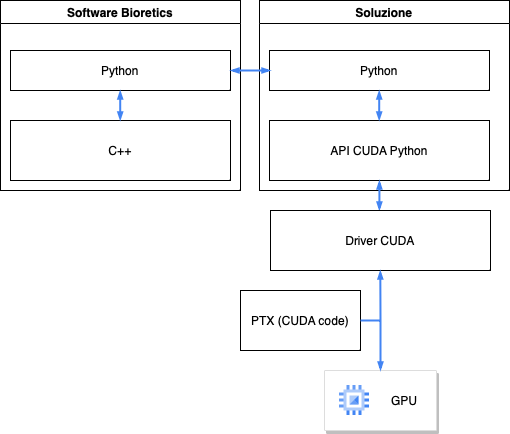

The diagram above was exported from draw.io. Its source (the exported page's mxGraphModel, read from the mxfile embedded in the PNG):
<mxGraphModel dx="440" dy="720" grid="1" gridSize="10" guides="1" tooltips="1" connect="1" arrows="1" fold="1" page="1" pageScale="1" pageWidth="827" pageHeight="1169" math="0" shadow="0">
  <root>
    <mxCell id="0" />
    <mxCell id="1" parent="0" />
    <mxCell id="veVcfd1x2OE7p0ytnwbs-2" value="C++" style="rounded=0;whiteSpace=wrap;html=1;" parent="1" vertex="1">
      <mxGeometry x="40" y="180" width="220" height="60" as="geometry" />
    </mxCell>
    <mxCell id="veVcfd1x2OE7p0ytnwbs-5" value="Software Bioretics" style="swimlane;whiteSpace=wrap;html=1;" parent="1" vertex="1">
      <mxGeometry x="30" y="60" width="240" height="190" as="geometry" />
    </mxCell>
    <mxCell id="veVcfd1x2OE7p0ytnwbs-1" value="Python" style="rounded=0;whiteSpace=wrap;html=1;" parent="veVcfd1x2OE7p0ytnwbs-5" vertex="1">
      <mxGeometry x="10" y="50" width="220" height="40" as="geometry" />
    </mxCell>
    <mxCell id="veVcfd1x2OE7p0ytnwbs-11" value="" style="edgeStyle=orthogonalEdgeStyle;fontSize=12;html=1;endArrow=blockThin;endFill=1;rounded=0;strokeWidth=2;endSize=4;startSize=4;dashed=0;strokeColor=#4284F3;startArrow=blockThin;startFill=1;" parent="veVcfd1x2OE7p0ytnwbs-5" edge="1">
      <mxGeometry width="100" relative="1" as="geometry">
        <mxPoint x="119.71000000000001" y="120" as="sourcePoint" />
        <mxPoint x="119.71000000000001" y="90" as="targetPoint" />
      </mxGeometry>
    </mxCell>
    <mxCell id="veVcfd1x2OE7p0ytnwbs-6" value="" style="strokeColor=#dddddd;shadow=1;strokeWidth=1;rounded=1;absoluteArcSize=1;arcSize=2;" parent="1" vertex="1">
      <mxGeometry x="354" y="430" width="112" height="60" as="geometry" />
    </mxCell>
    <mxCell id="veVcfd1x2OE7p0ytnwbs-7" value="&lt;font color=&quot;#000000&quot;&gt;GPU&lt;/font&gt;" style="editableCssRules=.*;html=1;fontColor=#999999;shape=image;verticalLabelPosition=middle;labelBackgroundColor=#ffffff;verticalAlign=middle;labelPosition=right;align=left;spacingLeft=20;part=1;points=[];imageAspect=0;image=data:image/svg+xml,(base64 omitted: 880 chars);" parent="veVcfd1x2OE7p0ytnwbs-6" vertex="1">
      <mxGeometry width="30" height="30" relative="1" as="geometry">
        <mxPoint x="15" y="15" as="offset" />
      </mxGeometry>
    </mxCell>
    <mxCell id="veVcfd1x2OE7p0ytnwbs-9" value="Soluzione" style="swimlane;whiteSpace=wrap;html=1;" parent="1" vertex="1">
      <mxGeometry x="289" y="60" width="250" height="190" as="geometry" />
    </mxCell>
    <mxCell id="veVcfd1x2OE7p0ytnwbs-8" value="Python" style="rounded=0;whiteSpace=wrap;html=1;" parent="veVcfd1x2OE7p0ytnwbs-9" vertex="1">
      <mxGeometry x="10" y="50" width="220" height="40" as="geometry" />
    </mxCell>
    <mxCell id="veVcfd1x2OE7p0ytnwbs-10" value="API CUDA Python" style="rounded=0;whiteSpace=wrap;html=1;" parent="veVcfd1x2OE7p0ytnwbs-9" vertex="1">
      <mxGeometry x="10" y="120" width="220" height="60" as="geometry" />
    </mxCell>
    <mxCell id="veVcfd1x2OE7p0ytnwbs-16" value="" style="edgeStyle=orthogonalEdgeStyle;fontSize=12;html=1;endArrow=blockThin;endFill=1;rounded=0;strokeWidth=2;endSize=4;startSize=4;dashed=0;strokeColor=#4284F3;startArrow=blockThin;startFill=1;" parent="veVcfd1x2OE7p0ytnwbs-9" edge="1">
      <mxGeometry width="100" relative="1" as="geometry">
        <mxPoint x="119.71000000000004" y="120" as="sourcePoint" />
        <mxPoint x="119.71000000000004" y="90" as="targetPoint" />
        <Array as="points">
          <mxPoint x="119.71000000000004" y="90" />
        </Array>
      </mxGeometry>
    </mxCell>
    <mxCell id="VXS85rHoM7NeU5foUPtS-7" value="" style="edgeStyle=orthogonalEdgeStyle;fontSize=12;html=1;endArrow=blockThin;endFill=1;rounded=0;strokeWidth=2;endSize=4;startSize=4;dashed=0;strokeColor=#4284F3;startArrow=blockThin;startFill=1;" parent="veVcfd1x2OE7p0ytnwbs-9" edge="1">
      <mxGeometry width="100" relative="1" as="geometry">
        <mxPoint x="119.92000000000002" y="210" as="sourcePoint" />
        <mxPoint x="119.92000000000002" y="180" as="targetPoint" />
        <Array as="points">
          <mxPoint x="119.92000000000002" y="180" />
        </Array>
      </mxGeometry>
    </mxCell>
    <mxCell id="veVcfd1x2OE7p0ytnwbs-18" value="" style="edgeStyle=orthogonalEdgeStyle;fontSize=12;html=1;endArrow=blockThin;endFill=1;rounded=0;strokeWidth=2;endSize=4;startSize=4;dashed=0;strokeColor=#4284F3;startArrow=blockThin;startFill=1;" parent="1" edge="1">
      <mxGeometry width="100" relative="1" as="geometry">
        <mxPoint x="260" y="130" as="sourcePoint" />
        <mxPoint x="300" y="130" as="targetPoint" />
      </mxGeometry>
    </mxCell>
    <mxCell id="VXS85rHoM7NeU5foUPtS-1" value="PTX (CUDA code)" style="rounded=0;whiteSpace=wrap;html=1;" parent="1" vertex="1">
      <mxGeometry x="270" y="350" width="120" height="60" as="geometry" />
    </mxCell>
    <mxCell id="VXS85rHoM7NeU5foUPtS-4" value="Driver CUDA" style="rounded=0;whiteSpace=wrap;html=1;" parent="1" vertex="1">
      <mxGeometry x="300" y="270" width="220" height="60" as="geometry" />
    </mxCell>
    <mxCell id="VXS85rHoM7NeU5foUPtS-8" value="" style="edgeStyle=orthogonalEdgeStyle;fontSize=12;html=1;endArrow=blockThin;endFill=1;rounded=0;strokeWidth=2;endSize=4;startSize=4;dashed=0;strokeColor=#4284F3;startArrow=blockThin;startFill=1;exitX=0.5;exitY=0;exitDx=0;exitDy=0;" parent="1" source="veVcfd1x2OE7p0ytnwbs-6" edge="1">
      <mxGeometry width="100" relative="1" as="geometry">
        <mxPoint x="409.8" y="360" as="sourcePoint" />
        <mxPoint x="409.8" y="330" as="targetPoint" />
        <Array as="points" />
      </mxGeometry>
    </mxCell>
    <mxCell id="VXS85rHoM7NeU5foUPtS-9" value="" style="edgeStyle=orthogonalEdgeStyle;fontSize=12;html=1;endArrow=none;endFill=0;rounded=0;strokeWidth=2;endSize=4;startSize=4;dashed=0;strokeColor=#4284F3;startArrow=none;startFill=0;exitX=1;exitY=0.5;exitDx=0;exitDy=0;" parent="1" source="VXS85rHoM7NeU5foUPtS-1" edge="1">
      <mxGeometry width="100" relative="1" as="geometry">
        <mxPoint x="440.03000000000003" y="380" as="sourcePoint" />
        <mxPoint x="410" y="380" as="targetPoint" />
        <Array as="points">
          <mxPoint x="410" y="380" />
          <mxPoint x="410" y="380" />
        </Array>
      </mxGeometry>
    </mxCell>
  </root>
</mxGraphModel>